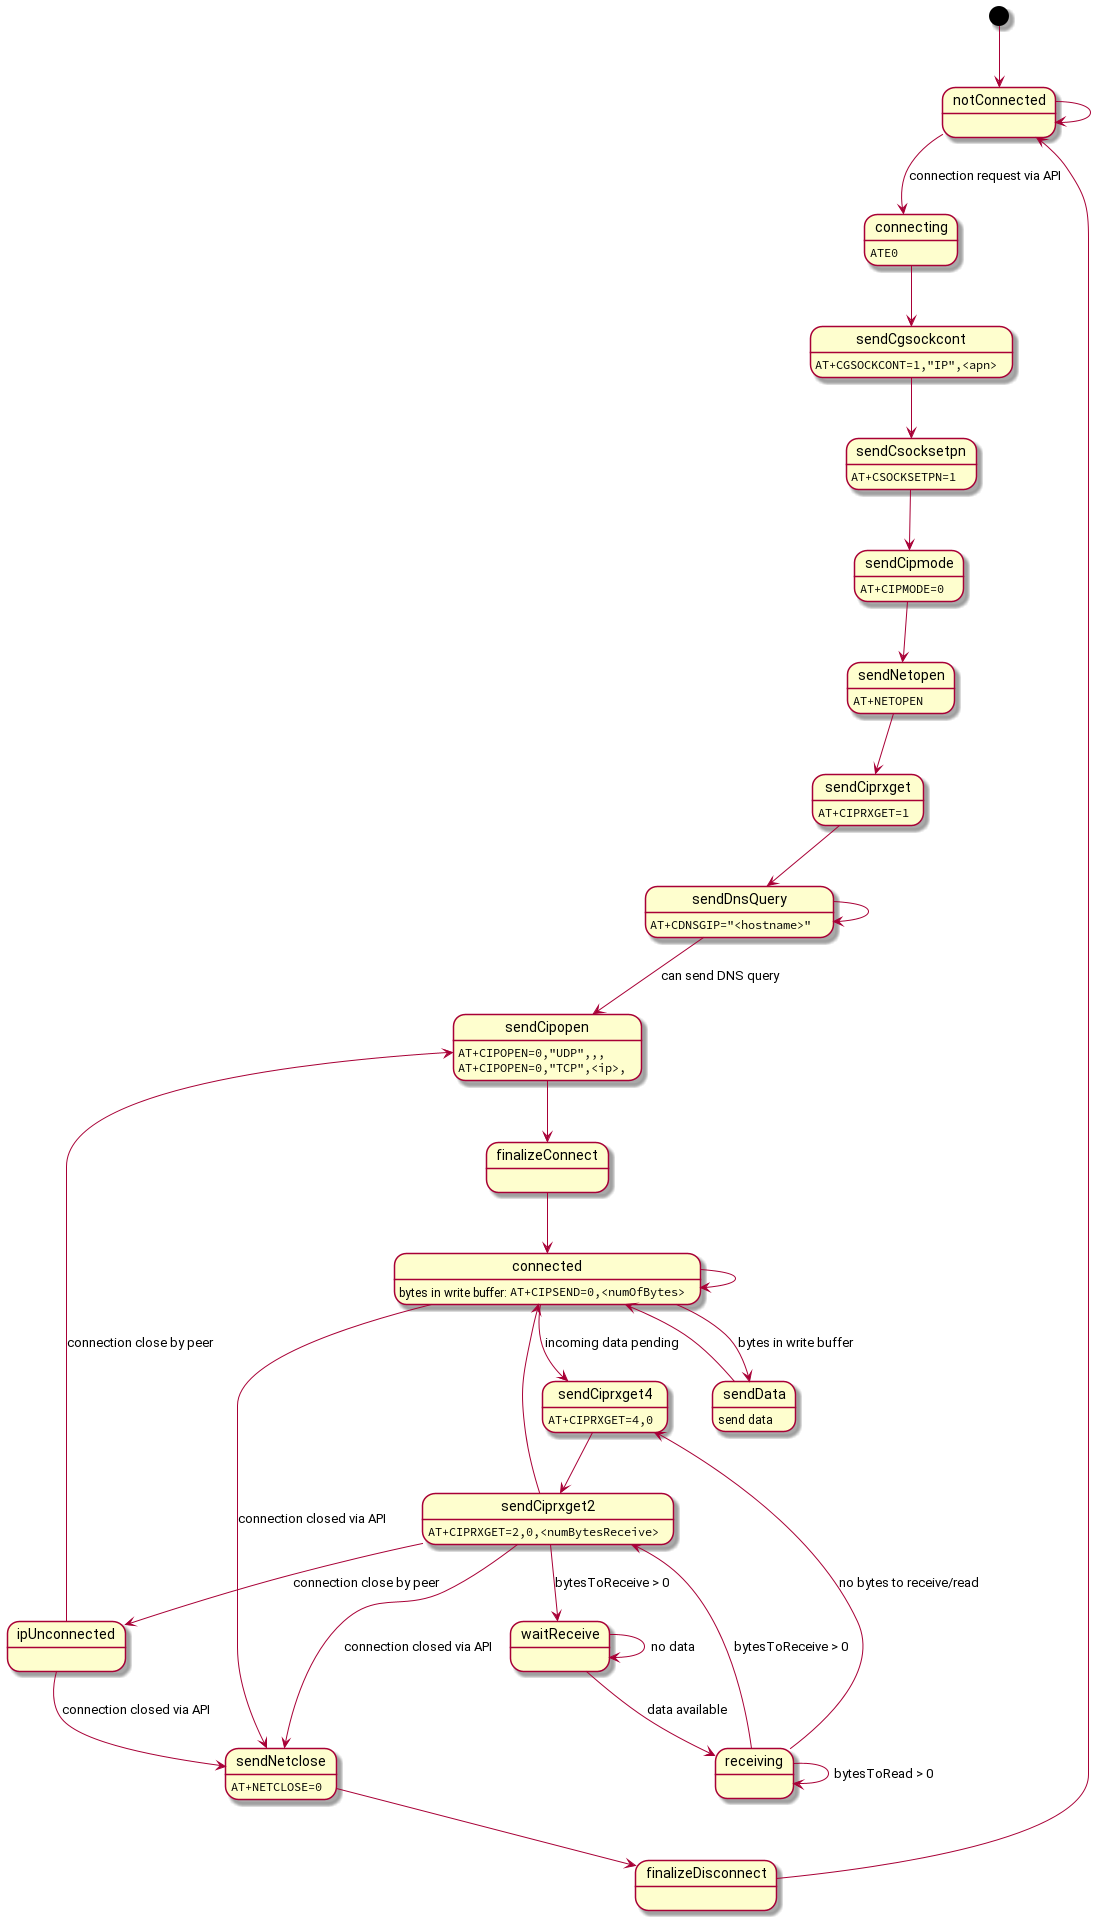

The diagram above was rendered by PlantUML. Its source (embedded in the PNG):
@startuml inline_umlgraph_2.png
top to bottom direction
[*] --> notConnected
notConnected --> notConnected
notConnected --> connecting : connection request via API
connecting --> sendCgsockcont
connecting : ""ATE0""
sendCgsockcont --> sendCsocksetpn
sendCgsockcont : ""AT+CGSOCKCONT=1,"IP",<apn>""
sendCsocksetpn --> sendCipmode
sendCsocksetpn : ""AT+CSOCKSETPN=1""
sendCipmode --> sendNetopen
sendCipmode : ""AT+CIPMODE=0""
sendNetopen --> sendCiprxget
sendNetopen : ""AT+NETOPEN""
sendCiprxget --> sendDnsQuery
sendCiprxget : ""AT+CIPRXGET=1""
sendDnsQuery --> sendDnsQuery
sendDnsQuery --> sendCipopen : can send DNS query
sendDnsQuery : ""AT+CDNSGIP="<hostname>" ""
sendCipopen --> finalizeConnect
sendCipopen : ""AT+CIPOPEN=0,"UDP",,,""
sendCipopen : ""AT+CIPOPEN=0,"TCP",<ip>,""
finalizeConnect --> connected
connected --> sendData : bytes in write buffer
connected --> sendCiprxget4 : incoming data pending
connected --> sendNetclose : connection closed via API
connected --> connected
connected : bytes in write buffer: ""AT+CIPSEND=0,<numOfBytes>""
sendData --> connected
sendData : send data
sendCiprxget4 --> sendCiprxget2
sendCiprxget4 : ""AT+CIPRXGET=4,0""
sendCiprxget2 --> sendNetclose : connection closed via API
sendCiprxget2 --> waitReceive : bytesToReceive > 0
sendCiprxget2 --> connected
sendCiprxget2 --> ipUnconnected : connection close by peer
sendCiprxget2 : ""AT+CIPRXGET=2,0,<numBytesReceive>""
waitReceive --> waitReceive : no data
waitReceive --> receiving : data available
receiving --> receiving : bytesToRead > 0
receiving --> sendCiprxget2 : bytesToReceive > 0
receiving --> sendCiprxget4 : no bytes to receive/read
ipUnconnected --> sendNetclose : connection closed via API
ipUnconnected --> sendCipopen : connection close by peer
sendNetclose --> finalizeDisconnect
sendNetclose : ""AT+NETCLOSE=0""
finalizeDisconnect --> notConnected
@enduml